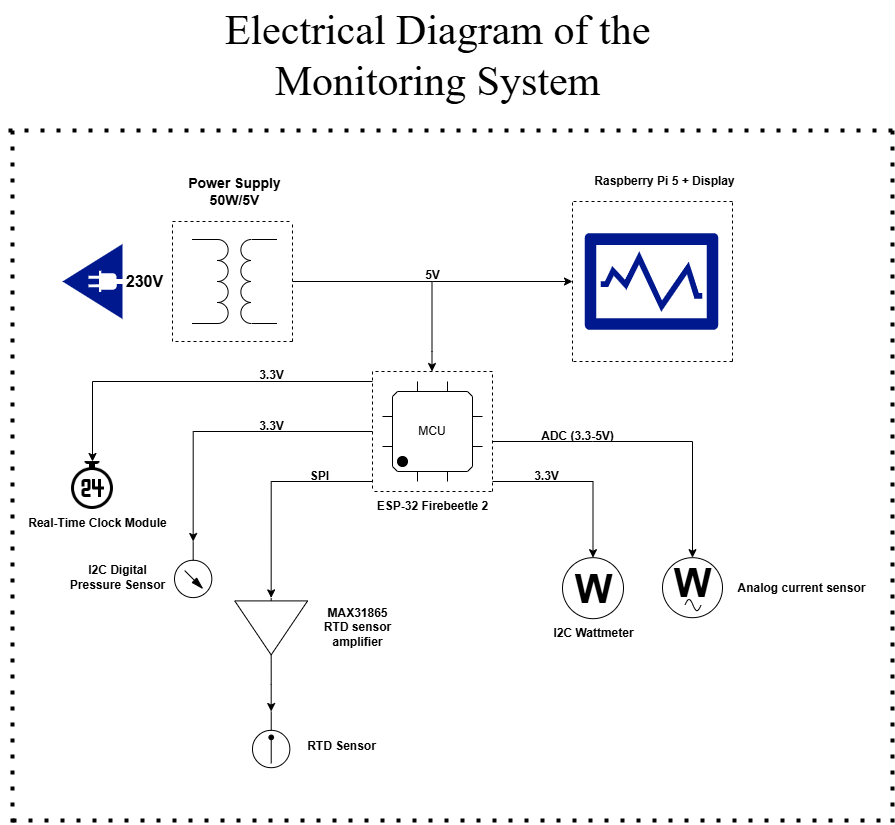

The diagram above was exported from draw.io. Its source (the exported page's mxGraphModel, read from the mxfile embedded in the PNG):
<mxGraphModel dx="1428" dy="743" grid="1" gridSize="10" guides="1" tooltips="1" connect="1" arrows="1" fold="1" page="1" pageScale="1" pageWidth="1169" pageHeight="1654" math="0" shadow="0">
  <root>
    <mxCell id="0" />
    <mxCell id="1" parent="0" />
    <mxCell id="s2brMMUn1b2fyW6zsWc8-1" style="edgeStyle=orthogonalEdgeStyle;rounded=0;orthogonalLoop=1;jettySize=auto;html=1;" parent="1" edge="1">
      <mxGeometry relative="1" as="geometry">
        <mxPoint x="720" y="341" as="targetPoint" />
        <mxPoint x="440" y="341" as="sourcePoint" />
        <Array as="points">
          <mxPoint x="580" y="341" />
          <mxPoint x="580" y="341" />
        </Array>
      </mxGeometry>
    </mxCell>
    <mxCell id="s2brMMUn1b2fyW6zsWc8-2" value="" style="pointerEvents=1;verticalLabelPosition=bottom;shadow=0;dashed=0;align=center;html=1;verticalAlign=top;shape=mxgraph.electrical.inductors.transformer;direction=north;rotation=-90;" parent="1" vertex="1">
      <mxGeometry x="340" y="298.5" width="84" height="85" as="geometry" />
    </mxCell>
    <mxCell id="s2brMMUn1b2fyW6zsWc8-3" value="&lt;b&gt;&lt;font style=&quot;font-size: 16px;&quot;&gt;230V&lt;/font&gt;&lt;/b&gt;" style="text;html=1;align=center;verticalAlign=middle;resizable=0;points=[];autosize=1;strokeColor=none;fillColor=none;" parent="1" vertex="1">
      <mxGeometry x="262" y="326" width="60" height="30" as="geometry" />
    </mxCell>
    <mxCell id="s2brMMUn1b2fyW6zsWc8-4" value="" style="endArrow=none;dashed=1;html=1;rounded=0;" parent="1" edge="1">
      <mxGeometry width="50" height="50" relative="1" as="geometry">
        <mxPoint x="440" y="401" as="sourcePoint" />
        <mxPoint x="440" y="281" as="targetPoint" />
      </mxGeometry>
    </mxCell>
    <mxCell id="s2brMMUn1b2fyW6zsWc8-5" value="" style="endArrow=none;dashed=1;html=1;rounded=0;" parent="1" edge="1">
      <mxGeometry width="50" height="50" relative="1" as="geometry">
        <mxPoint x="440" y="401" as="sourcePoint" />
        <mxPoint x="320" y="401" as="targetPoint" />
      </mxGeometry>
    </mxCell>
    <mxCell id="s2brMMUn1b2fyW6zsWc8-6" value="" style="endArrow=none;dashed=1;html=1;rounded=0;" parent="1" edge="1">
      <mxGeometry width="50" height="50" relative="1" as="geometry">
        <mxPoint x="320" y="401" as="sourcePoint" />
        <mxPoint x="320" y="281" as="targetPoint" />
      </mxGeometry>
    </mxCell>
    <mxCell id="s2brMMUn1b2fyW6zsWc8-7" value="" style="endArrow=none;dashed=1;html=1;rounded=0;" parent="1" edge="1">
      <mxGeometry width="50" height="50" relative="1" as="geometry">
        <mxPoint x="320" y="281" as="sourcePoint" />
        <mxPoint x="440" y="281" as="targetPoint" />
      </mxGeometry>
    </mxCell>
    <mxCell id="s2brMMUn1b2fyW6zsWc8-8" value="&lt;b&gt;&lt;font style=&quot;font-size: 14px;&quot;&gt;Power Supply&lt;br&gt;50W/5V&lt;/font&gt;&lt;/b&gt;" style="text;html=1;align=center;verticalAlign=middle;resizable=0;points=[];autosize=1;strokeColor=none;fillColor=none;" parent="1" vertex="1">
      <mxGeometry x="322" y="226" width="120" height="50" as="geometry" />
    </mxCell>
    <mxCell id="s2brMMUn1b2fyW6zsWc8-9" value="" style="endArrow=none;dashed=1;html=1;rounded=0;" parent="1" edge="1">
      <mxGeometry width="50" height="50" relative="1" as="geometry">
        <mxPoint x="720" y="421" as="sourcePoint" />
        <mxPoint x="720" y="261" as="targetPoint" />
      </mxGeometry>
    </mxCell>
    <mxCell id="s2brMMUn1b2fyW6zsWc8-10" value="" style="endArrow=none;dashed=1;html=1;rounded=0;" parent="1" edge="1">
      <mxGeometry width="50" height="50" relative="1" as="geometry">
        <mxPoint x="880" y="421" as="sourcePoint" />
        <mxPoint x="880" y="261" as="targetPoint" />
      </mxGeometry>
    </mxCell>
    <mxCell id="s2brMMUn1b2fyW6zsWc8-11" value="" style="endArrow=none;dashed=1;html=1;rounded=0;" parent="1" edge="1">
      <mxGeometry width="50" height="50" relative="1" as="geometry">
        <mxPoint x="880" y="261" as="sourcePoint" />
        <mxPoint x="720" y="261" as="targetPoint" />
      </mxGeometry>
    </mxCell>
    <mxCell id="s2brMMUn1b2fyW6zsWc8-12" value="" style="endArrow=none;dashed=1;html=1;rounded=0;" parent="1" edge="1">
      <mxGeometry width="50" height="50" relative="1" as="geometry">
        <mxPoint x="880" y="421" as="sourcePoint" />
        <mxPoint x="720" y="421" as="targetPoint" />
      </mxGeometry>
    </mxCell>
    <mxCell id="s2brMMUn1b2fyW6zsWc8-13" value="Raspberry Pi 5 + Display" style="text;html=1;align=center;verticalAlign=middle;resizable=0;points=[];autosize=1;strokeColor=none;fillColor=none;fontStyle=1" parent="1" vertex="1">
      <mxGeometry x="732" y="226" width="160" height="30" as="geometry" />
    </mxCell>
    <mxCell id="s2brMMUn1b2fyW6zsWc8-14" value="" style="sketch=0;aspect=fixed;pointerEvents=1;shadow=0;dashed=0;html=1;strokeColor=none;labelPosition=center;verticalLabelPosition=bottom;verticalAlign=top;align=center;fillColor=#00188D;shape=mxgraph.mscae.enterprise.performance_monitor" parent="1" vertex="1">
      <mxGeometry x="732" y="292.76" width="134" height="96.48" as="geometry" />
    </mxCell>
    <mxCell id="s2brMMUn1b2fyW6zsWc8-15" value="" style="sketch=0;aspect=fixed;pointerEvents=1;shadow=0;dashed=0;html=1;strokeColor=none;labelPosition=center;verticalLabelPosition=bottom;verticalAlign=top;align=center;fillColor=#00188D;shape=mxgraph.mscae.enterprise.plug_and_play;rotation=-180;" parent="1" vertex="1">
      <mxGeometry x="210" y="303.5" width="60" height="75" as="geometry" />
    </mxCell>
    <mxCell id="s2brMMUn1b2fyW6zsWc8-16" value="MCU" style="shadow=0;dashed=0;align=center;html=1;strokeWidth=1;shape=mxgraph.electrical.logic_gates.qfp_ic;whiteSpace=wrap;labelNames=,,,,,,,,i,j,k,l,m,n,o,p,q,r,s,t,u,v,w,x,y,z,a1,b1,c1,d1,e1,f1,g1,h1,i1,j1,k1,l1,m1,n1;noLabel=0;overflow=visible;movableLabel=0;backgroundOutline=0;metaEdit=0;dropTarget=0;snapToPoint=0;pinSpacing=30;pinLabelType=cust;startPin=sw;pinStyle=line;" parent="1" vertex="1">
      <mxGeometry x="530" y="441" width="100" height="100" as="geometry" />
    </mxCell>
    <mxCell id="s2brMMUn1b2fyW6zsWc8-17" value="" style="endArrow=none;dashed=1;html=1;rounded=0;" parent="1" edge="1">
      <mxGeometry width="50" height="50" relative="1" as="geometry">
        <mxPoint x="639" y="551" as="sourcePoint" />
        <mxPoint x="520" y="551" as="targetPoint" />
      </mxGeometry>
    </mxCell>
    <mxCell id="s2brMMUn1b2fyW6zsWc8-18" value="" style="endArrow=none;dashed=1;html=1;rounded=0;" parent="1" edge="1">
      <mxGeometry width="50" height="50" relative="1" as="geometry">
        <mxPoint x="520" y="431" as="sourcePoint" />
        <mxPoint x="520" y="551" as="targetPoint" />
      </mxGeometry>
    </mxCell>
    <mxCell id="s2brMMUn1b2fyW6zsWc8-19" value="" style="endArrow=none;dashed=1;html=1;rounded=0;" parent="1" edge="1">
      <mxGeometry width="50" height="50" relative="1" as="geometry">
        <mxPoint x="640" y="551" as="sourcePoint" />
        <mxPoint x="640" y="431" as="targetPoint" />
      </mxGeometry>
    </mxCell>
    <mxCell id="s2brMMUn1b2fyW6zsWc8-20" value="" style="endArrow=none;dashed=1;html=1;rounded=0;" parent="1" edge="1">
      <mxGeometry width="50" height="50" relative="1" as="geometry">
        <mxPoint x="640" y="431" as="sourcePoint" />
        <mxPoint x="520" y="431" as="targetPoint" />
      </mxGeometry>
    </mxCell>
    <mxCell id="s2brMMUn1b2fyW6zsWc8-21" style="edgeStyle=orthogonalEdgeStyle;rounded=0;orthogonalLoop=1;jettySize=auto;html=1;" parent="1" edge="1">
      <mxGeometry relative="1" as="geometry">
        <mxPoint x="579.5" y="431" as="targetPoint" />
        <mxPoint x="579.5" y="341" as="sourcePoint" />
        <Array as="points">
          <mxPoint x="579.5" y="411" />
        </Array>
      </mxGeometry>
    </mxCell>
    <mxCell id="s2brMMUn1b2fyW6zsWc8-22" value="ESP-32 Firebeetle 2" style="text;html=1;align=center;verticalAlign=middle;resizable=0;points=[];autosize=1;strokeColor=none;fillColor=none;fontStyle=1" parent="1" vertex="1">
      <mxGeometry x="515" y="551" width="130" height="30" as="geometry" />
    </mxCell>
    <mxCell id="s2brMMUn1b2fyW6zsWc8-23" value="" style="verticalLabelPosition=bottom;aspect=fixed;html=1;verticalAlign=top;fillColor=strokeColor;align=center;outlineConnect=0;shape=mxgraph.fluid_power.x11850;points=[[0.5,1,0]];rotation=-180;" parent="1" vertex="1">
      <mxGeometry x="400" y="771" width="37.34" height="56.18" as="geometry" />
    </mxCell>
    <mxCell id="s2brMMUn1b2fyW6zsWc8-24" value="" style="verticalLabelPosition=bottom;aspect=fixed;html=1;verticalAlign=top;fillColor=strokeColor;align=center;outlineConnect=0;shape=mxgraph.fluid_power.x11820;points=[[0.5,1,0]];rotation=-180;" parent="1" vertex="1">
      <mxGeometry x="322" y="601" width="37.34" height="56.1" as="geometry" />
    </mxCell>
    <mxCell id="s2brMMUn1b2fyW6zsWc8-25" style="edgeStyle=orthogonalEdgeStyle;rounded=0;orthogonalLoop=1;jettySize=auto;html=1;entryX=0.5;entryY=1;entryDx=0;entryDy=0;entryPerimeter=0;" parent="1" target="s2brMMUn1b2fyW6zsWc8-24" edge="1">
      <mxGeometry relative="1" as="geometry">
        <mxPoint x="520" y="491" as="sourcePoint" />
        <Array as="points">
          <mxPoint x="341" y="491" />
        </Array>
      </mxGeometry>
    </mxCell>
    <mxCell id="s2brMMUn1b2fyW6zsWc8-26" style="edgeStyle=orthogonalEdgeStyle;rounded=0;orthogonalLoop=1;jettySize=auto;html=1;entryX=0;entryY=0.5;entryDx=0;entryDy=0;entryPerimeter=0;" parent="1" target="s2brMMUn1b2fyW6zsWc8-40" edge="1">
      <mxGeometry relative="1" as="geometry">
        <mxPoint x="520" y="541" as="sourcePoint" />
        <mxPoint x="419" y="631" as="targetPoint" />
        <Array as="points">
          <mxPoint x="419" y="541" />
        </Array>
      </mxGeometry>
    </mxCell>
    <mxCell id="s2brMMUn1b2fyW6zsWc8-27" value="I2C Digital&lt;br&gt;Pressure Sensor" style="text;html=1;align=center;verticalAlign=middle;resizable=0;points=[];autosize=1;strokeColor=none;fillColor=none;fontStyle=1" parent="1" vertex="1">
      <mxGeometry x="210" y="617.1800000000001" width="110" height="40" as="geometry" />
    </mxCell>
    <mxCell id="s2brMMUn1b2fyW6zsWc8-28" value="3.3V" style="text;html=1;align=center;verticalAlign=middle;resizable=0;points=[];autosize=1;strokeColor=none;fillColor=none;fontStyle=1" parent="1" vertex="1">
      <mxGeometry x="393.67" y="471" width="50" height="30" as="geometry" />
    </mxCell>
    <mxCell id="s2brMMUn1b2fyW6zsWc8-29" value="RTD Sensor" style="text;html=1;align=center;verticalAlign=middle;resizable=0;points=[];autosize=1;strokeColor=none;fillColor=none;fontStyle=1" parent="1" vertex="1">
      <mxGeometry x="443.66999999999996" y="791" width="90" height="30" as="geometry" />
    </mxCell>
    <mxCell id="s2brMMUn1b2fyW6zsWc8-30" value="W" style="verticalLabelPosition=middle;shadow=0;dashed=0;align=center;html=1;verticalAlign=middle;strokeWidth=1;shape=ellipse;aspect=fixed;fontSize=40;fontStyle=1" parent="1" vertex="1">
      <mxGeometry x="710" y="617.1800000000001" width="61" height="61" as="geometry" />
    </mxCell>
    <mxCell id="s2brMMUn1b2fyW6zsWc8-31" style="edgeStyle=orthogonalEdgeStyle;rounded=0;orthogonalLoop=1;jettySize=auto;html=1;entryX=0.5;entryY=0;entryDx=0;entryDy=0;" parent="1" target="s2brMMUn1b2fyW6zsWc8-30" edge="1">
      <mxGeometry relative="1" as="geometry">
        <mxPoint x="640" y="541" as="sourcePoint" />
        <mxPoint x="741" y="571" as="targetPoint" />
        <Array as="points">
          <mxPoint x="741" y="541" />
          <mxPoint x="741" y="617" />
        </Array>
      </mxGeometry>
    </mxCell>
    <mxCell id="s2brMMUn1b2fyW6zsWc8-32" value="&lt;b&gt;I2C Wattmeter&lt;/b&gt;" style="text;html=1;align=center;verticalAlign=middle;resizable=0;points=[];autosize=1;strokeColor=none;fillColor=none;" parent="1" vertex="1">
      <mxGeometry x="690.5" y="678.1800000000001" width="100" height="30" as="geometry" />
    </mxCell>
    <mxCell id="s2brMMUn1b2fyW6zsWc8-33" value="" style="ellipse;whiteSpace=wrap;html=1;aspect=fixed;" parent="1" vertex="1">
      <mxGeometry x="810.0000000000001" y="617.1800000000001" width="60" height="60" as="geometry" />
    </mxCell>
    <mxCell id="s2brMMUn1b2fyW6zsWc8-34" value="" style="pointerEvents=1;verticalLabelPosition=bottom;shadow=0;dashed=0;align=center;html=1;verticalAlign=top;shape=mxgraph.electrical.waveforms.sine_wave;" parent="1" vertex="1">
      <mxGeometry x="832.5" y="657.1800000000001" width="16" height="14.77" as="geometry" />
    </mxCell>
    <mxCell id="s2brMMUn1b2fyW6zsWc8-35" value="W" style="text;html=1;align=center;verticalAlign=middle;resizable=0;points=[];autosize=1;strokeColor=none;fillColor=none;fontStyle=1;fontSize=40;" parent="1" vertex="1">
      <mxGeometry x="810" y="611.95" width="60" height="60" as="geometry" />
    </mxCell>
    <mxCell id="s2brMMUn1b2fyW6zsWc8-36" value="Analog current sensor" style="text;html=1;align=center;verticalAlign=middle;resizable=0;points=[];autosize=1;strokeColor=none;fillColor=none;fontStyle=1" parent="1" vertex="1">
      <mxGeometry x="879" y="632.6800000000001" width="140" height="30" as="geometry" />
    </mxCell>
    <mxCell id="s2brMMUn1b2fyW6zsWc8-37" style="edgeStyle=orthogonalEdgeStyle;rounded=0;orthogonalLoop=1;jettySize=auto;html=1;" parent="1" edge="1">
      <mxGeometry relative="1" as="geometry">
        <mxPoint x="640" y="501" as="sourcePoint" />
        <mxPoint x="840" y="617.1800000000001" as="targetPoint" />
        <Array as="points">
          <mxPoint x="740" y="501" />
          <mxPoint x="840" y="501" />
        </Array>
      </mxGeometry>
    </mxCell>
    <mxCell id="s2brMMUn1b2fyW6zsWc8-38" value="ADC (3.3-5V)" style="text;html=1;align=center;verticalAlign=middle;resizable=0;points=[];autosize=1;strokeColor=none;fillColor=none;fontStyle=1" parent="1" vertex="1">
      <mxGeometry x="675" y="481" width="100" height="30" as="geometry" />
    </mxCell>
    <mxCell id="s2brMMUn1b2fyW6zsWc8-39" value="SPI" style="text;html=1;align=center;verticalAlign=middle;resizable=0;points=[];autosize=1;strokeColor=none;fillColor=none;fontStyle=1" parent="1" vertex="1">
      <mxGeometry x="447" y="521" width="40" height="30" as="geometry" />
    </mxCell>
    <mxCell id="s2brMMUn1b2fyW6zsWc8-40" value="" style="verticalLabelPosition=bottom;shadow=0;dashed=0;align=center;html=1;verticalAlign=top;shape=mxgraph.electrical.abstract.amplifier;rotation=90;" parent="1" vertex="1">
      <mxGeometry x="388.66999999999996" y="651" width="60" height="72.82" as="geometry" />
    </mxCell>
    <mxCell id="s2brMMUn1b2fyW6zsWc8-41" value="MAX31865&lt;br&gt;RTD sensor&lt;br&gt;amplifier" style="text;html=1;align=center;verticalAlign=middle;resizable=0;points=[];autosize=1;strokeColor=none;fillColor=none;fontStyle=1" parent="1" vertex="1">
      <mxGeometry x="460" y="657.4100000000001" width="90" height="60" as="geometry" />
    </mxCell>
    <mxCell id="s2brMMUn1b2fyW6zsWc8-42" style="edgeStyle=orthogonalEdgeStyle;rounded=0;orthogonalLoop=1;jettySize=auto;html=1;entryX=0.5;entryY=1;entryDx=0;entryDy=0;entryPerimeter=0;" parent="1" source="s2brMMUn1b2fyW6zsWc8-40" target="s2brMMUn1b2fyW6zsWc8-23" edge="1">
      <mxGeometry relative="1" as="geometry" />
    </mxCell>
    <mxCell id="s2brMMUn1b2fyW6zsWc8-43" value="3.3V" style="text;html=1;align=center;verticalAlign=middle;resizable=0;points=[];autosize=1;strokeColor=none;fillColor=none;fontStyle=1" parent="1" vertex="1">
      <mxGeometry x="669" y="521" width="50" height="30" as="geometry" />
    </mxCell>
    <mxCell id="s2brMMUn1b2fyW6zsWc8-44" value="" style="endArrow=none;dashed=1;html=1;dashPattern=1 3;strokeWidth=4;rounded=0;fontSize=12;" parent="1" edge="1">
      <mxGeometry width="50" height="50" relative="1" as="geometry">
        <mxPoint x="160" y="880" as="sourcePoint" />
        <mxPoint x="1040" y="880" as="targetPoint" />
      </mxGeometry>
    </mxCell>
    <mxCell id="s2brMMUn1b2fyW6zsWc8-45" value="" style="endArrow=none;dashed=1;html=1;dashPattern=1 3;strokeWidth=4;rounded=0;fontSize=12;jumpSize=6;" parent="1" edge="1">
      <mxGeometry width="50" height="50" relative="1" as="geometry">
        <mxPoint x="1040" y="882" as="sourcePoint" />
        <mxPoint x="1040" y="188" as="targetPoint" />
      </mxGeometry>
    </mxCell>
    <mxCell id="s2brMMUn1b2fyW6zsWc8-46" value="" style="endArrow=none;dashed=1;html=1;dashPattern=1 3;strokeWidth=4;rounded=0;fontSize=12;jumpSize=6;" parent="1" edge="1">
      <mxGeometry width="50" height="50" relative="1" as="geometry">
        <mxPoint x="160" y="882" as="sourcePoint" />
        <mxPoint x="160" y="189" as="targetPoint" />
      </mxGeometry>
    </mxCell>
    <mxCell id="s2brMMUn1b2fyW6zsWc8-47" value="" style="endArrow=none;dashed=1;html=1;dashPattern=1 3;strokeWidth=4;rounded=0;fontSize=12;jumpSize=6;" parent="1" edge="1">
      <mxGeometry width="50" height="50" relative="1" as="geometry">
        <mxPoint x="1040" y="190" as="sourcePoint" />
        <mxPoint x="150" y="190" as="targetPoint" />
      </mxGeometry>
    </mxCell>
    <mxCell id="s2brMMUn1b2fyW6zsWc8-48" value="Electrical Diagram of the&lt;br&gt;Monitoring System" style="text;html=1;align=center;verticalAlign=middle;resizable=0;points=[];autosize=1;strokeColor=none;fillColor=none;fontSize=42;fontFamily=Times New Roman;" parent="1" vertex="1">
      <mxGeometry x="360" y="60" width="450" height="110" as="geometry" />
    </mxCell>
    <mxCell id="s2brMMUn1b2fyW6zsWc8-49" value="5V" style="text;html=1;align=center;verticalAlign=middle;resizable=0;points=[];autosize=1;strokeColor=none;fillColor=none;fontStyle=1" parent="1" vertex="1">
      <mxGeometry x="560" y="320" width="40" height="30" as="geometry" />
    </mxCell>
    <mxCell id="itn9fvBMUjlkGzU9o-bn-1" style="edgeStyle=orthogonalEdgeStyle;rounded=0;orthogonalLoop=1;jettySize=auto;html=1;entryX=0.5;entryY=0;entryDx=0;entryDy=0;" edge="1" parent="1" target="itn9fvBMUjlkGzU9o-bn-2">
      <mxGeometry relative="1" as="geometry">
        <mxPoint x="520" y="441" as="sourcePoint" />
        <Array as="points">
          <mxPoint x="240" y="441" />
        </Array>
        <mxPoint x="240" y="520" as="targetPoint" />
      </mxGeometry>
    </mxCell>
    <mxCell id="itn9fvBMUjlkGzU9o-bn-2" value="" style="shape=image;html=1;verticalAlign=top;verticalLabelPosition=bottom;labelBackgroundColor=#ffffff;imageAspect=0;aspect=fixed;image=https://cdn3.iconfinder.com/data/icons/essential-pack/32/17-Clock-128.png" vertex="1" parent="1">
      <mxGeometry x="216" y="521" width="48" height="48" as="geometry" />
    </mxCell>
    <mxCell id="itn9fvBMUjlkGzU9o-bn-3" value="Real-Time Clock Module" style="text;html=1;align=center;verticalAlign=middle;resizable=0;points=[];autosize=1;strokeColor=none;fillColor=none;fontStyle=1" vertex="1" parent="1">
      <mxGeometry x="170" y="568" width="150" height="30" as="geometry" />
    </mxCell>
    <mxCell id="itn9fvBMUjlkGzU9o-bn-4" value="3.3V" style="text;html=1;align=center;verticalAlign=middle;resizable=0;points=[];autosize=1;strokeColor=none;fillColor=none;fontStyle=1" vertex="1" parent="1">
      <mxGeometry x="393.67" y="420" width="50" height="30" as="geometry" />
    </mxCell>
  </root>
</mxGraphModel>